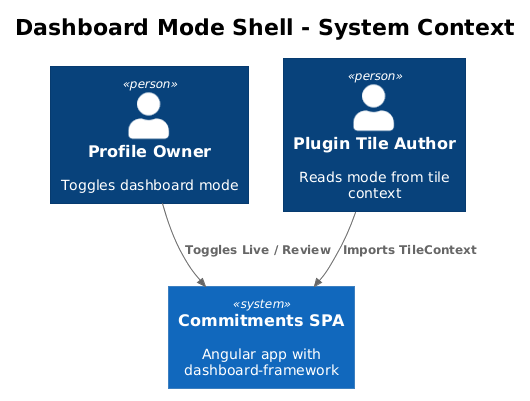

The diagram above was rendered by PlantUML. Its source (embedded in the PNG):
@startuml
!theme plain
!include <C4/C4_Context>

title Dashboard Mode Shell - System Context

Person(user, "Profile Owner", "Toggles dashboard mode")
Person(plugin, "Plugin Tile Author", "Reads mode from tile context")

System(spa, "Commitments SPA", "Angular app with dashboard-framework")

Rel(user, spa, "Toggles Live / Review")
Rel(plugin, spa, "Imports TileContext")
@enduml